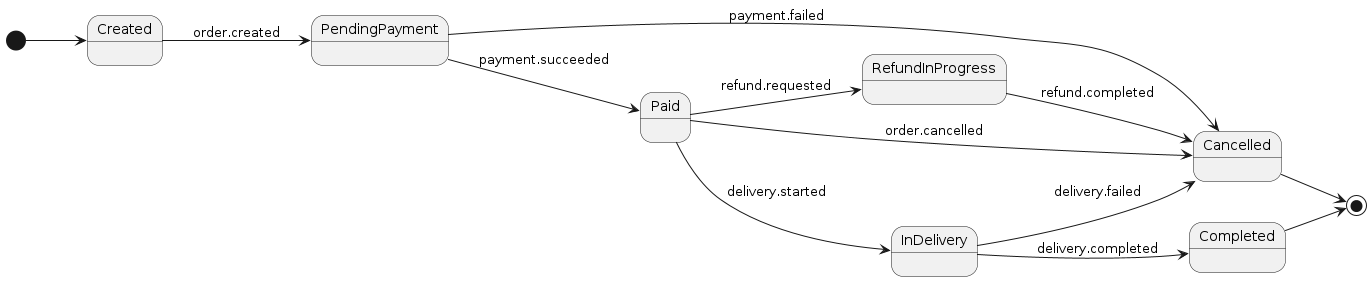

The diagram above was rendered by PlantUML. Its source (embedded in the PNG):
@startuml
left to right direction

[*] --> Created

Created --> PendingPayment : order.created

PendingPayment --> Paid : payment.succeeded
PendingPayment --> Cancelled : payment.failed

Paid --> InDelivery : delivery.started
InDelivery --> Completed : delivery.completed

Paid --> Cancelled : order.cancelled

InDelivery --> Cancelled : delivery.failed

Paid --> RefundInProgress : refund.requested
RefundInProgress --> Cancelled : refund.completed

Completed --> [*]
Cancelled --> [*]
@enduml